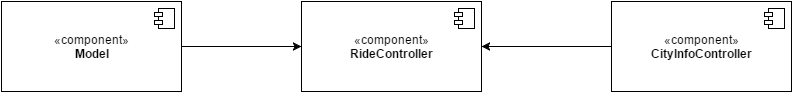

The diagram above was exported from draw.io. Its source (the exported page's mxGraphModel, read from the mxfile embedded in the PNG):
<mxGraphModel dx="872" dy="457" grid="1" gridSize="10" guides="1" tooltips="1" connect="1" arrows="1" fold="1" page="1" pageScale="1" pageWidth="826" pageHeight="1169" background="#ffffff" math="0" shadow="0">
  <root>
    <mxCell id="0" />
    <mxCell id="1" parent="0" />
    <mxCell id="2" value="«component»&lt;br&gt;&lt;b&gt;Model&lt;/b&gt;" style="html=1;shadow=0;comic=0;strokeColor=#000000;" vertex="1" parent="1">
      <mxGeometry x="60" y="160" width="180" height="90" as="geometry" />
    </mxCell>
    <mxCell id="3" value="" style="shape=component;jettyWidth=8;jettyHeight=4;" vertex="1" parent="2">
      <mxGeometry x="1" width="20" height="20" relative="1" as="geometry">
        <mxPoint x="-27" y="7" as="offset" />
      </mxGeometry>
    </mxCell>
    <mxCell id="4" value="«component»&lt;br&gt;&lt;b&gt;RideController&lt;/b&gt;" style="html=1;shadow=0;comic=0;strokeColor=#000000;" vertex="1" parent="1">
      <mxGeometry x="360" y="160" width="180" height="90" as="geometry" />
    </mxCell>
    <mxCell id="5" value="" style="shape=component;jettyWidth=8;jettyHeight=4;" vertex="1" parent="4">
      <mxGeometry x="1" width="20" height="20" relative="1" as="geometry">
        <mxPoint x="-27" y="7" as="offset" />
      </mxGeometry>
    </mxCell>
    <mxCell id="6" value="«component»&lt;br&gt;&lt;b&gt;CityInfoController&lt;/b&gt;" style="html=1;shadow=0;comic=0;strokeColor=#000000;" vertex="1" parent="1">
      <mxGeometry x="670" y="160" width="180" height="90" as="geometry" />
    </mxCell>
    <mxCell id="7" value="" style="shape=component;jettyWidth=8;jettyHeight=4;" vertex="1" parent="6">
      <mxGeometry x="1" width="20" height="20" relative="1" as="geometry">
        <mxPoint x="-27" y="7" as="offset" />
      </mxGeometry>
    </mxCell>
    <mxCell id="8" value="" style="endArrow=classic;html=1;strokeColor=#000000;entryX=0;entryY=0.5;exitX=1;exitY=0.5;" edge="1" parent="1" source="2" target="4">
      <mxGeometry width="50" height="50" relative="1" as="geometry">
        <mxPoint x="60" y="320" as="sourcePoint" />
        <mxPoint x="110" y="270" as="targetPoint" />
      </mxGeometry>
    </mxCell>
    <mxCell id="10" value="" style="endArrow=classic;html=1;strokeColor=#000000;entryX=1;entryY=0.5;exitX=0;exitY=0.5;" edge="1" parent="1" source="6" target="4">
      <mxGeometry width="50" height="50" relative="1" as="geometry">
        <mxPoint x="60" y="320" as="sourcePoint" />
        <mxPoint x="110" y="270" as="targetPoint" />
      </mxGeometry>
    </mxCell>
  </root>
</mxGraphModel>